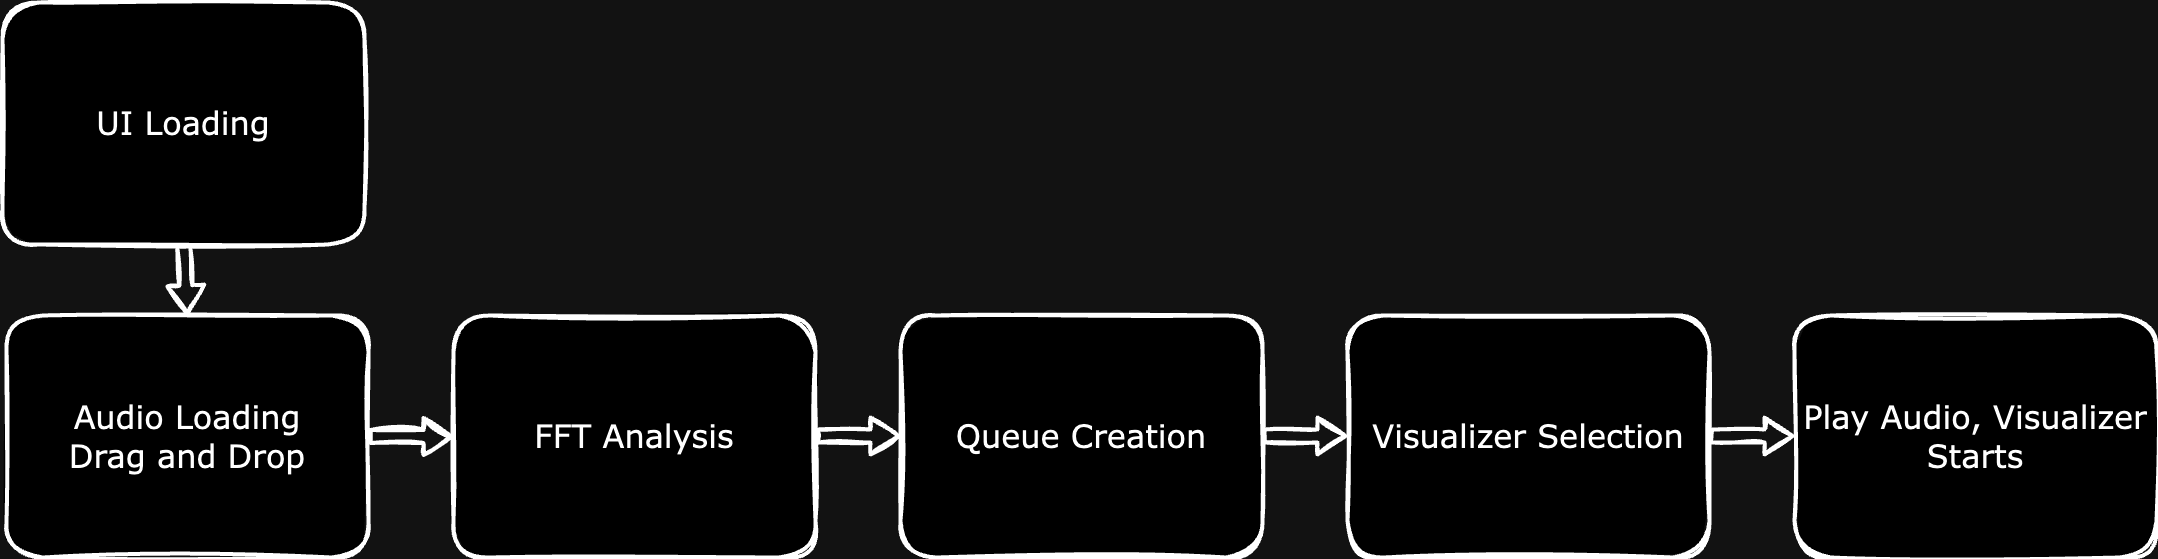

The diagram above was exported from draw.io. Its source (the exported page's mxGraphModel, read from the mxfile embedded in the PNG):
<mxGraphModel dx="1116" dy="1696" grid="0" gridSize="10" guides="1" tooltips="1" connect="1" arrows="1" fold="1" page="0" pageScale="1" pageWidth="850" pageHeight="1100" math="0" shadow="0">
  <root>
    <mxCell id="0" />
    <mxCell id="1" parent="0" />
    <mxCell id="QgXyCTwgXctX0kLRE7rG-29" value="Audio Loading&lt;br&gt;Drag and Drop" style="rounded=1;whiteSpace=wrap;html=1;fontSize=32;fontFamily=Verdana;strokeWidth=4;shadow=0;sketch=1;curveFitting=1;jiggle=2;" vertex="1" parent="1">
      <mxGeometry x="-36" y="71" width="362" height="242" as="geometry" />
    </mxCell>
    <mxCell id="QgXyCTwgXctX0kLRE7rG-30" value="FFT Analysis" style="rounded=1;whiteSpace=wrap;html=1;fontSize=32;fontFamily=Verdana;strokeWidth=4;shadow=0;sketch=1;curveFitting=1;jiggle=2;" vertex="1" parent="1">
      <mxGeometry x="411" y="71" width="362" height="242" as="geometry" />
    </mxCell>
    <mxCell id="QgXyCTwgXctX0kLRE7rG-31" value="Queue Creation" style="rounded=1;whiteSpace=wrap;html=1;fontSize=32;fontFamily=Verdana;strokeWidth=4;shadow=0;sketch=1;curveFitting=1;jiggle=2;" vertex="1" parent="1">
      <mxGeometry x="858" y="71" width="362" height="242" as="geometry" />
    </mxCell>
    <mxCell id="QgXyCTwgXctX0kLRE7rG-32" value="Visualizer Selection" style="rounded=1;whiteSpace=wrap;html=1;fontSize=32;fontFamily=Verdana;strokeWidth=4;shadow=0;sketch=1;curveFitting=1;jiggle=2;" vertex="1" parent="1">
      <mxGeometry x="1305" y="71" width="362" height="242" as="geometry" />
    </mxCell>
    <mxCell id="QgXyCTwgXctX0kLRE7rG-33" value="" style="shape=flexArrow;endArrow=classic;html=1;rounded=1;fontSize=32;startSize=8;endSize=8;curved=1;entryX=0;entryY=0.5;entryDx=0;entryDy=0;exitX=1;exitY=0.5;exitDx=0;exitDy=0;fontFamily=Verdana;strokeWidth=4;shadow=0;sketch=1;curveFitting=1;jiggle=2;" edge="1" parent="1" source="QgXyCTwgXctX0kLRE7rG-29" target="QgXyCTwgXctX0kLRE7rG-30">
      <mxGeometry width="50" height="50" relative="1" as="geometry">
        <mxPoint x="198" y="526" as="sourcePoint" />
        <mxPoint x="248" y="476" as="targetPoint" />
      </mxGeometry>
    </mxCell>
    <mxCell id="QgXyCTwgXctX0kLRE7rG-34" value="" style="shape=flexArrow;endArrow=classic;html=1;rounded=1;fontSize=32;startSize=8;endSize=8;curved=1;entryX=0;entryY=0.5;entryDx=0;entryDy=0;exitX=1;exitY=0.5;exitDx=0;exitDy=0;fontFamily=Verdana;strokeWidth=4;shadow=0;sketch=1;curveFitting=1;jiggle=2;" edge="1" parent="1">
      <mxGeometry width="50" height="50" relative="1" as="geometry">
        <mxPoint x="773" y="191.5" as="sourcePoint" />
        <mxPoint x="858" y="191.5" as="targetPoint" />
      </mxGeometry>
    </mxCell>
    <mxCell id="QgXyCTwgXctX0kLRE7rG-35" value="" style="shape=flexArrow;endArrow=classic;html=1;rounded=1;fontSize=32;startSize=8;endSize=8;curved=1;entryX=0;entryY=0.5;entryDx=0;entryDy=0;exitX=1;exitY=0.5;exitDx=0;exitDy=0;fontFamily=Verdana;strokeWidth=4;shadow=0;sketch=1;curveFitting=1;jiggle=2;" edge="1" parent="1">
      <mxGeometry width="50" height="50" relative="1" as="geometry">
        <mxPoint x="1220" y="191.5" as="sourcePoint" />
        <mxPoint x="1305" y="191.5" as="targetPoint" />
      </mxGeometry>
    </mxCell>
    <mxCell id="QgXyCTwgXctX0kLRE7rG-36" value="&lt;font style=&quot;font-size: 32px;&quot;&gt;UI Loading&lt;/font&gt;" style="rounded=1;whiteSpace=wrap;html=1;fontSize=32;strokeWidth=4;fontFamily=Verdana;shadow=0;sketch=1;curveFitting=1;jiggle=2;" vertex="1" parent="1">
      <mxGeometry x="-40" y="-242" width="362" height="242" as="geometry" />
    </mxCell>
    <mxCell id="QgXyCTwgXctX0kLRE7rG-37" value="" style="shape=flexArrow;endArrow=classic;html=1;rounded=1;fontSize=32;startSize=8;endSize=8;curved=1;exitX=0.5;exitY=1;exitDx=0;exitDy=0;entryX=0.5;entryY=0;entryDx=0;entryDy=0;fontFamily=Verdana;strokeWidth=4;shadow=0;sketch=1;curveFitting=1;jiggle=2;" edge="1" parent="1" source="QgXyCTwgXctX0kLRE7rG-36" target="QgXyCTwgXctX0kLRE7rG-29">
      <mxGeometry width="50" height="50" relative="1" as="geometry">
        <mxPoint x="180" y="17" as="sourcePoint" />
        <mxPoint x="148" y="76" as="targetPoint" />
      </mxGeometry>
    </mxCell>
    <mxCell id="QgXyCTwgXctX0kLRE7rG-38" value="Play Audio, Visualizer Starts" style="rounded=1;whiteSpace=wrap;html=1;fontSize=32;fontFamily=Verdana;strokeWidth=4;shadow=0;sketch=1;curveFitting=1;jiggle=2;" vertex="1" parent="1">
      <mxGeometry x="1752" y="71" width="362" height="242" as="geometry" />
    </mxCell>
    <mxCell id="QgXyCTwgXctX0kLRE7rG-39" value="" style="shape=flexArrow;endArrow=classic;html=1;rounded=1;fontSize=32;startSize=8;endSize=8;curved=1;entryX=0;entryY=0.5;entryDx=0;entryDy=0;exitX=1;exitY=0.5;exitDx=0;exitDy=0;fontFamily=Verdana;strokeWidth=4;shadow=0;sketch=1;curveFitting=1;jiggle=2;" edge="1" parent="1">
      <mxGeometry width="50" height="50" relative="1" as="geometry">
        <mxPoint x="1667" y="191.5" as="sourcePoint" />
        <mxPoint x="1752" y="191.5" as="targetPoint" />
      </mxGeometry>
    </mxCell>
  </root>
</mxGraphModel>